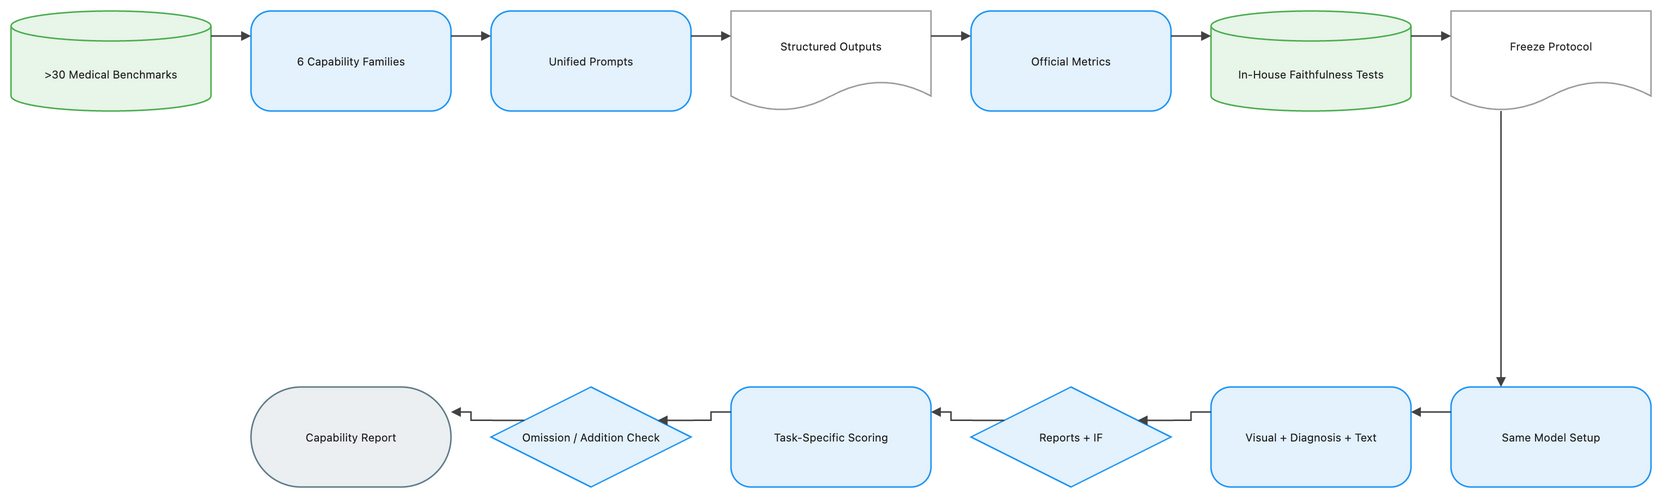

The diagram above was exported from draw.io. Its source (the exported page's mxGraphModel, read from the mxfile embedded in the PNG):
<mxGraphModel dx="1120" dy="720" grid="1" gridSize="8" guides="1" tooltips="1" connect="1" arrows="1" fold="1" page="1" pageScale="1" pageWidth="1648" pageHeight="552" math="1" background="#FFFFFF">
  <root>
    <mxCell id="0" />
    <mxCell id="1" parent="0" />
    <mxCell id="2" value="&gt;30 Medical Benchmarks" style="shape=cylinder3;boundedLbl=1;backgroundOutline=1;size=15;html=1;whiteSpace=wrap;fillColor=#E8F5E9;strokeColor=#4CAF50;strokeWidth=1.5;fontColor=#212121;fontSize=11;fontFamily=Inter, Roboto, system-ui, -apple-system, sans-serif;verticalAlign=middle;align=center" vertex="1" parent="1">
      <mxGeometry x="-72" y="-8" width="200" height="100" as="geometry" />
    </mxCell>
    <mxCell id="3" value="6 Capability Families" style="rounded=1;arcSize=20;html=1;whiteSpace=wrap;fillColor=#E3F2FD;strokeColor=#2196F3;strokeWidth=1.5;fontColor=#212121;fontSize=11;fontFamily=Inter, Roboto, system-ui, -apple-system, sans-serif;verticalAlign=middle;align=center" vertex="1" parent="1">
      <mxGeometry x="168" y="-8" width="200" height="100" as="geometry" />
    </mxCell>
    <mxCell id="4" value="Unified Prompts" style="rounded=1;arcSize=20;html=1;whiteSpace=wrap;fillColor=#E3F2FD;strokeColor=#2196F3;strokeWidth=1.5;fontColor=#212121;fontSize=11;fontFamily=Inter, Roboto, system-ui, -apple-system, sans-serif;verticalAlign=middle;align=center" vertex="1" parent="1">
      <mxGeometry x="408" y="-8" width="200" height="100" as="geometry" />
    </mxCell>
    <mxCell id="5" value="Structured Outputs" style="shape=document;boundedLbl=1;html=1;whiteSpace=wrap;fillColor=#FFFFFF;strokeColor=#9E9E9E;strokeWidth=1.5;fontColor=#212121;fontSize=11;fontFamily=Inter, Roboto, system-ui, -apple-system, sans-serif;verticalAlign=middle;align=center" vertex="1" parent="1">
      <mxGeometry x="648" y="-8" width="200" height="100" as="geometry" />
    </mxCell>
    <mxCell id="6" value="Official Metrics" style="rounded=1;arcSize=20;html=1;whiteSpace=wrap;fillColor=#E3F2FD;strokeColor=#2196F3;strokeWidth=1.5;fontColor=#212121;fontSize=11;fontFamily=Inter, Roboto, system-ui, -apple-system, sans-serif;verticalAlign=middle;align=center" vertex="1" parent="1">
      <mxGeometry x="888" y="-8" width="200" height="100" as="geometry" />
    </mxCell>
    <mxCell id="7" value="In-House Faithfulness Tests" style="shape=cylinder3;boundedLbl=1;backgroundOutline=1;size=15;html=1;whiteSpace=wrap;fillColor=#E8F5E9;strokeColor=#4CAF50;strokeWidth=1.5;fontColor=#212121;fontSize=11;fontFamily=Inter, Roboto, system-ui, -apple-system, sans-serif;verticalAlign=middle;align=center" vertex="1" parent="1">
      <mxGeometry x="1128" y="-8" width="200" height="100" as="geometry" />
    </mxCell>
    <mxCell id="8" value="Freeze Protocol" style="shape=document;boundedLbl=1;html=1;whiteSpace=wrap;fillColor=#FFFFFF;strokeColor=#9E9E9E;strokeWidth=1.5;fontColor=#212121;fontSize=11;fontFamily=Inter, Roboto, system-ui, -apple-system, sans-serif;verticalAlign=middle;align=center" vertex="1" parent="1">
      <mxGeometry x="1368" y="-8" width="200" height="100" as="geometry" />
    </mxCell>
    <mxCell id="9" value="Same Model Setup" style="rounded=1;arcSize=20;html=1;whiteSpace=wrap;fillColor=#E3F2FD;strokeColor=#2196F3;strokeWidth=1.5;fontColor=#212121;fontSize=11;fontFamily=Inter, Roboto, system-ui, -apple-system, sans-serif;verticalAlign=middle;align=center" vertex="1" parent="1">
      <mxGeometry x="1368" y="368" width="200" height="100" as="geometry" />
    </mxCell>
    <mxCell id="10" value="Visual + Diagnosis + Text" style="rounded=1;arcSize=20;html=1;whiteSpace=wrap;fillColor=#E3F2FD;strokeColor=#2196F3;strokeWidth=1.5;fontColor=#212121;fontSize=11;fontFamily=Inter, Roboto, system-ui, -apple-system, sans-serif;verticalAlign=middle;align=center" vertex="1" parent="1">
      <mxGeometry x="1128" y="368" width="200" height="100" as="geometry" />
    </mxCell>
    <mxCell id="11" value="Reports + IF" style="rhombus;html=1;whiteSpace=wrap;fillColor=#E3F2FD;strokeColor=#2196F3;strokeWidth=1.5;fontColor=#212121;fontSize=11;fontFamily=Inter, Roboto, system-ui, -apple-system, sans-serif;verticalAlign=middle;align=center" vertex="1" parent="1">
      <mxGeometry x="888" y="368" width="200" height="100" as="geometry" />
    </mxCell>
    <mxCell id="12" value="Task-Specific Scoring" style="rounded=1;arcSize=20;html=1;whiteSpace=wrap;fillColor=#E3F2FD;strokeColor=#2196F3;strokeWidth=1.5;fontColor=#212121;fontSize=11;fontFamily=Inter, Roboto, system-ui, -apple-system, sans-serif;verticalAlign=middle;align=center" vertex="1" parent="1">
      <mxGeometry x="648" y="368" width="200" height="100" as="geometry" />
    </mxCell>
    <mxCell id="13" value="Omission / Addition Check" style="rhombus;html=1;whiteSpace=wrap;fillColor=#E3F2FD;strokeColor=#2196F3;strokeWidth=1.5;fontColor=#212121;fontSize=11;fontFamily=Inter, Roboto, system-ui, -apple-system, sans-serif;verticalAlign=middle;align=center" vertex="1" parent="1">
      <mxGeometry x="408" y="368" width="200" height="100" as="geometry" />
    </mxCell>
    <mxCell id="14" value="Capability Report" style="rounded=1;arcSize=50;html=1;whiteSpace=wrap;fillColor=#ECEFF1;strokeColor=#607D8B;strokeWidth=1.5;fontColor=#212121;fontSize=11;fontFamily=Inter, Roboto, system-ui, -apple-system, sans-serif;verticalAlign=middle;align=center" vertex="1" parent="1">
      <mxGeometry x="168" y="368" width="200" height="100" as="geometry" />
    </mxCell>
    <mxCell id="15" value="" style="edgeStyle=orthogonalEdgeStyle;rounded=0;orthogonalLoop=1;jettySize=auto;html=1;strokeColor=#424242;strokeWidth=1.5;endArrow=block;endFill=1;exitX=1;exitY=0.25;exitDx=0;exitDy=0;entryX=0;entryY=0.25;entryDx=0;entryDy=0;jumpStyle=arc;jumpSize=8" edge="1" parent="1" source="2" target="3">
      <mxGeometry relative="1" as="geometry" />
    </mxCell>
    <mxCell id="16" value="" style="edgeStyle=orthogonalEdgeStyle;rounded=0;orthogonalLoop=1;jettySize=auto;html=1;strokeColor=#424242;strokeWidth=1.5;endArrow=block;endFill=1;exitX=1;exitY=0.25;exitDx=0;exitDy=0;entryX=0;entryY=0.25;entryDx=0;entryDy=0;jumpStyle=arc;jumpSize=8" edge="1" parent="1" source="3" target="4">
      <mxGeometry relative="1" as="geometry" />
    </mxCell>
    <mxCell id="17" value="" style="edgeStyle=orthogonalEdgeStyle;rounded=0;orthogonalLoop=1;jettySize=auto;html=1;strokeColor=#424242;strokeWidth=1.5;endArrow=block;endFill=1;exitX=1;exitY=0.25;exitDx=0;exitDy=0;entryX=0;entryY=0.25;entryDx=0;entryDy=0;jumpStyle=arc;jumpSize=8" edge="1" parent="1" source="4" target="5">
      <mxGeometry relative="1" as="geometry" />
    </mxCell>
    <mxCell id="18" value="" style="edgeStyle=orthogonalEdgeStyle;rounded=0;orthogonalLoop=1;jettySize=auto;html=1;strokeColor=#424242;strokeWidth=1.5;endArrow=block;endFill=1;exitX=1;exitY=0.25;exitDx=0;exitDy=0;entryX=0;entryY=0.25;entryDx=0;entryDy=0;jumpStyle=arc;jumpSize=8" edge="1" parent="1" source="5" target="6">
      <mxGeometry relative="1" as="geometry" />
    </mxCell>
    <mxCell id="19" value="" style="edgeStyle=orthogonalEdgeStyle;rounded=0;orthogonalLoop=1;jettySize=auto;html=1;strokeColor=#424242;strokeWidth=1.5;endArrow=block;endFill=1;exitX=1;exitY=0.25;exitDx=0;exitDy=0;entryX=0;entryY=0.25;entryDx=0;entryDy=0;jumpStyle=arc;jumpSize=8" edge="1" parent="1" source="6" target="7">
      <mxGeometry relative="1" as="geometry" />
    </mxCell>
    <mxCell id="20" value="" style="edgeStyle=orthogonalEdgeStyle;rounded=0;orthogonalLoop=1;jettySize=auto;html=1;strokeColor=#424242;strokeWidth=1.5;endArrow=block;endFill=1;exitX=1;exitY=0.25;exitDx=0;exitDy=0;entryX=0;entryY=0.25;entryDx=0;entryDy=0;jumpStyle=arc;jumpSize=8" edge="1" parent="1" source="7" target="8">
      <mxGeometry relative="1" as="geometry" />
    </mxCell>
    <mxCell id="21" value="" style="edgeStyle=orthogonalEdgeStyle;rounded=0;orthogonalLoop=1;jettySize=auto;html=1;strokeColor=#424242;strokeWidth=1.5;endArrow=block;endFill=1;exitX=0.25;exitY=1;exitDx=0;exitDy=0;entryX=0.25;entryY=0;entryDx=0;entryDy=0;jumpStyle=arc;jumpSize=8" edge="1" parent="1" source="8" target="9">
      <mxGeometry relative="1" as="geometry" />
    </mxCell>
    <mxCell id="22" value="" style="edgeStyle=orthogonalEdgeStyle;rounded=0;orthogonalLoop=1;jettySize=auto;html=1;strokeColor=#424242;strokeWidth=1.5;endArrow=block;endFill=1;exitX=0;exitY=0.25;exitDx=0;exitDy=0;entryX=1;entryY=0.25;entryDx=0;entryDy=0;jumpStyle=arc;jumpSize=8" edge="1" parent="1" source="9" target="10">
      <mxGeometry relative="1" as="geometry" />
    </mxCell>
    <mxCell id="23" value="" style="edgeStyle=orthogonalEdgeStyle;rounded=0;orthogonalLoop=1;jettySize=auto;html=1;strokeColor=#424242;strokeWidth=1.5;endArrow=block;endFill=1;exitX=0;exitY=0.25;exitDx=0;exitDy=0;entryX=1;entryY=0.25;entryDx=0;entryDy=0;jumpStyle=arc;jumpSize=8" edge="1" parent="1" source="10" target="11">
      <mxGeometry relative="1" as="geometry" />
    </mxCell>
    <mxCell id="24" value="" style="edgeStyle=orthogonalEdgeStyle;rounded=0;orthogonalLoop=1;jettySize=auto;html=1;strokeColor=#424242;strokeWidth=1.5;endArrow=block;endFill=1;exitX=0;exitY=0.25;exitDx=0;exitDy=0;entryX=1;entryY=0.25;entryDx=0;entryDy=0;jumpStyle=arc;jumpSize=8" edge="1" parent="1" source="11" target="12">
      <mxGeometry relative="1" as="geometry" />
    </mxCell>
    <mxCell id="25" value="" style="edgeStyle=orthogonalEdgeStyle;rounded=0;orthogonalLoop=1;jettySize=auto;html=1;strokeColor=#424242;strokeWidth=1.5;endArrow=block;endFill=1;exitX=0;exitY=0.25;exitDx=0;exitDy=0;entryX=1;entryY=0.25;entryDx=0;entryDy=0;jumpStyle=arc;jumpSize=8" edge="1" parent="1" source="12" target="13">
      <mxGeometry relative="1" as="geometry" />
    </mxCell>
    <mxCell id="26" value="" style="edgeStyle=orthogonalEdgeStyle;rounded=0;orthogonalLoop=1;jettySize=auto;html=1;strokeColor=#424242;strokeWidth=1.5;endArrow=block;endFill=1;exitX=0;exitY=0.25;exitDx=0;exitDy=0;entryX=1;entryY=0.25;entryDx=0;entryDy=0;jumpStyle=arc;jumpSize=8" edge="1" parent="1" source="13" target="14">
      <mxGeometry relative="1" as="geometry" />
    </mxCell>
  </root>
</mxGraphModel>